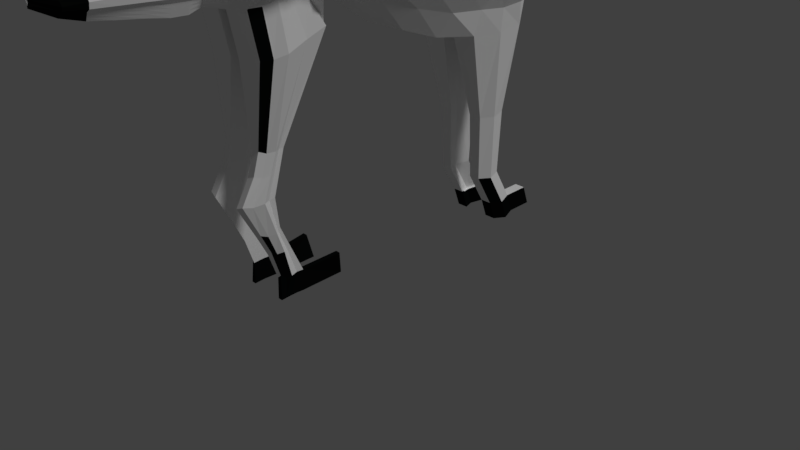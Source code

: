 # Source: wolf2.blend  (saved by Blender 2.78.0; exported with 4.5.12 LTS)
import bpy
from mathutils import Matrix  # noqa: F401  (used for matrix-valued properties, if any)

bpy.ops.wm.read_factory_settings(use_empty=True)
scene = bpy.context.scene
scene.name = 'Scene'

# ---- collections
col_collection_1 = bpy.data.collections.new('Collection 1'); scene.collection.children.link(col_collection_1)

# ---- materials (node trees are filled in below, after node groups)
mat_material_001 = bpy.data.materials.new('Material.001')
mat_material_001.alpha_threshold = 0.0
mat_material_001.use_transparent_shadow = False
mat_material_001.diffuse_color = (1.0, 1.0, 1.0, 1.0)
mat_material_001.roughness = 0.5
mat_material = bpy.data.materials.new('Material')
mat_material.alpha_threshold = 0.0
mat_material.use_transparent_shadow = False
mat_material.diffuse_color = (0.003404, 0.004242, 0.004051, 1.0)
mat_material.roughness = 0.5
mat_material_002 = bpy.data.materials.new('Material.002')
mat_material_002.alpha_threshold = 0.0
mat_material_002.use_transparent_shadow = False
mat_material_002.diffuse_color = (0.04135, 0.0758, 0.8, 1.0)
mat_material_002.roughness = 0.5
mat_material_003 = bpy.data.materials.new('Material.003')
mat_material_003.alpha_threshold = 0.0
mat_material_003.use_transparent_shadow = False
mat_material_003.diffuse_color = (0.1766, 0.1578, 0.2079, 1.0)
mat_material_003.roughness = 0.5

# ---- material node trees

# ---- world
world_world = bpy.data.worlds.new('World'); scene.world = world_world
world_world.color = (0.05088, 0.05088, 0.05088)
world_world.use_sun_shadow = False
world_world.sun_shadow_jitter_overblur = 0.0
world_world.cycles.sampling_method = 'MANUAL'

# ---- cameras
cam_camera = bpy.data.cameras.new('Camera')
cam_camera.clip_end = 100.0
cam_camera.lens = 35.0
cam_camera.sensor_width = 32.0
cam_camera.sensor_height = 18.0
cam_camera.ortho_scale = 7.314
cam_camera.dof.focus_distance = 0.0
cam_camera.dof.aperture_fstop = 128.0

# ---- lights
light_lamp = bpy.data.lights.new('Lamp', 'SUN')
light_lamp.transmission_factor = 0.0
light_lamp.cutoff_distance = 30.0
light_lamp.angle = 0.1993
light_lamp.energy = 1.0
light_lamp.shadow_buffer_clip_start = 1.001
light_lamp.shadow_soft_size = 0.1
light_lamp.shadow_cascade_max_distance = 1000.0

# ---- meshes
me_cube_001 = bpy.data.meshes.new('Cube.001')
me_cube_001.from_pydata([(1.248, -10.14, -0.8323), (2.673, -10.06, 0.3129), (1.102, 4.3, -1.932), (2.902, 4.374, 0.3129), (0.0, 4.3, -1.932), (0.0, 4.374, 0.3129), (0.0, -10.14, -0.8323), (0.0, -10.06, 0.3129), (1.102, -5.987, -1.932), (2.874, -5.914, 0.3129), (0.0, -5.914, 0.3129), (0.0, -5.987, -1.932), (0.0, 3.75, 6.842), (1.102, 3.75, 6.842), (1.099, -5.987, 2.587), (1.035, -10.14, 2.587), (0.0, -10.14, 2.587), (0.0, -5.987, 2.587), (1.102, -4.11, -3.162), (3.006, -2.927, 0.3129), (0.0, -2.927, 0.3129), (0.0, -4.11, -3.162), (1.102, -3.001, 2.587), (0.0, -3.001, 2.587), (1.102, -2.243, -3.79), (2.824, -0.77, 0.3129), (0.0, -0.77, 0.3129), (0.0, -2.243, -3.79), (1.087, -1.249, 3.311), (0.0, -1.249, 3.311), (1.485, -0.4022, -3.992), (2.256, 1.426, 0.3129), (0.0, 1.426, 0.3129), (0.0, 0.2235, -3.992), (0.7798, 0.7729, 3.523), (0.0, 0.7729, 3.523), (1.485, 2.513, -3.983), (2.304, 2.145, 0.3129), (0.0, 2.145, 0.3129), (0.0, 2.384, -3.983), (0.8065, 1.296, 3.827), (0.0, 1.296, 3.827), (1.102, 3.204, -3.042), (2.461, 2.94, 0.3129), (0.0, 2.94, 0.3129), (0.0, 3.204, -3.042), (1.085, 2.178, 4.996), (0.0, 2.178, 4.996), (2.582, -7.44, 0.3129), (0.0, -7.44, 0.3129), (0.0, -7.514, -1.035), (1.005, -7.514, -1.035), (1.014, -7.514, 2.587), (0.0, -7.514, 2.587), (2.391, -8.834, 0.342), (0.0, -8.834, 0.342), (0.0, -8.903, -0.673), (0.9542, -8.903, 2.466), (0.0, -8.903, 2.466), (1.147, -8.903, -0.8598), (2.724, -11.41, -0.09449), (1.364, -11.38, -1.324), (0.0, -11.38, -1.324), (0.0, -11.31, -0.1792), (1.095, -11.38, 2.095), (0.0, -11.38, 2.095), (2.121, -11.98, -0.2811), (0.979, -11.92, -1.184), (0.0, -11.92, -1.184), (0.0, -11.87, -0.3658), (0.979, -11.92, 1.26), (0.0, -11.92, 1.26), (0.8198, -12.43, -0.6207), (0.5377, -12.46, -1.109), (0.0, -12.46, -1.109), (0.0, -12.43, -0.604), (0.5377, -12.46, 0.3999), (0.0, -12.46, 0.3999), (0.0, -10.14, -0.8323), (1.531, -10.17, -1.049), (0.0, -8.903, -0.7742), (1.337, -8.914, -0.9777), (0.0, -11.38, -1.324), (1.454, -11.35, -1.197), (1.197, -8.208, -0.9046), (2.531, -8.135, 0.3129), (0.0, -8.135, 0.3129), (0.0, -8.208, -0.9046), (0.9966, -8.208, 2.587), (0.0, -8.208, 2.587), (0.0, 5.476, 1.101), (3.006, 5.476, 1.101), (1.102, 5.472, 0.03729), (0.0, 5.472, 0.03729), (0.0, 4.852, 8.186), (1.102, 4.852, 7.631), (1.102, 3.749, -2.49), (2.687, 3.653, 0.3129), (0.0, 3.653, 0.3129), (0.0, 3.749, -2.49), (1.102, 2.931, 6.002), (0.0, 2.931, 6.002), (0.0, 6.723, 4.572), (3.006, 6.723, 4.572), (1.102, 6.719, 3.16), (0.0, 6.719, 3.16), (0.0, 6.331, 8.154), (1.102, 6.331, 7.599), (0.0, 7.902, 5.373), (3.006, 7.902, 5.373), (1.102, 7.58, 3.961), (0.0, 7.58, 3.961), (0.0, 8.06, 7.011), (1.102, 8.06, 7.011), (0.0, 7.828, 5.332), (3.325, 7.828, 5.332), (0.0, 8.06, 7.011), (1.102, 8.06, 7.011), (0.0, 10.72, 5.049), (1.321, 8.922, 5.187), (1.102, 9.885, 3.817), (0.0, 9.885, 3.817), (0.0, 9.299, 5.187), (0.0, 8.933, 5.919), (1.102, 8.933, 5.919), (0.0, 11.47, 4.77), (1.571, 11.08, 4.672), (1.352, 10.96, 4.247), (0.0, 10.96, 4.247), (0.0, 9.877, 5.396), (1.438, 9.877, 5.396), (1.479, -10.17, 2.172), (0.0, -10.17, 2.172), (0.0, -6.019, 2.172), (0.0, 3.826, 5.59), (1.6, -6.019, 2.172), (1.643, 3.826, 5.59), (1.643, -3.033, 2.172), (0.0, -3.033, 2.172), (0.0, -1.201, 2.753), (1.548, -1.201, 2.753), (0.0, 0.8549, 2.924), (1.042, 0.8549, 2.924), (0.0, 1.417, 3.168), (1.024, 1.417, 3.168), (0.0, 2.281, 4.107), (1.374, 2.281, 4.107), (0.0, -7.546, 2.172), (1.43, -7.546, 2.172), (1.331, -8.933, 2.078), (0.0, -8.933, 2.078), (1.605, -11.41, 1.68), (0.0, -11.41, 1.68), (1.364, -11.95, 0.9626), (0.0, -11.95, 0.9626), (0.6486, -12.43, 0.233), (0.0, -12.46, 0.2165), (0.0, -8.24, 2.172), (1.404, -8.24, 2.172), (0.0, 4.928, 6.379), (1.643, 4.928, 6.379), (0.0, 3.027, 4.915), (1.629, 3.027, 4.915), (0.0, 6.362, 7.035), (2.802, 6.362, 6.665), (0.0, 7.983, 6.72), (1.643, 7.983, 6.72), (0.0, 7.983, 6.72), (1.643, 7.983, 6.72), (0.0, 8.973, 5.814), (1.249, 8.899, 5.814), (1.569, 10.08, 5.294), (0.0, 10.01, 5.368), (0.0, -10.18, 1.526), (0.0, 3.97, 3.757), (0.0, -11.42, 1.034), (0.0, -11.95, 0.5009), (0.0, -12.47, -0.06867), (0.0, 5.072, 4.546), (0.0, 6.441, 6.179), (0.0, 7.908, 6.252), (0.0, 7.908, 6.252), (0.0, 9.066, 5.61), (0.0, 10.24, 5.271), (2.03, -10.18, 1.526), (0.0, -6.029, 1.526), (2.202, -6.029, 1.526), (2.251, 3.97, 3.757), (2.317, -3.042, 1.526), (0.0, -3.042, 1.526), (0.0, -1.098, 1.905), (2.129, -1.098, 1.905), (0.0, 1.007, 2.016), (1.464, 1.007, 2.016), (0.0, 1.623, 2.176), (1.444, 1.623, 2.176), (0.0, 2.464, 2.789), (1.638, 2.464, 2.789), (0.0, -7.556, 1.526), (1.943, -7.556, 1.526), (1.803, -8.942, 1.474), (0.0, -8.942, 1.474), (2.046, -11.53, 1.118), (1.63, -12.06, 0.5856), (0.7784, -12.43, -0.06867), (0.0, -8.25, 1.526), (1.905, -8.25, 1.526), (2.317, 5.072, 4.546), (0.0, 3.198, 3.316), (1.973, 3.198, 3.316), (3.25, 6.441, 5.89), (2.317, 7.908, 6.252), (2.317, 7.908, 6.252), (1.365, 8.886, 5.61), (1.66, 10.41, 5.092), (0.0, -10.14, 0.879), (0.0, 4.156, 1.995), (0.0, -11.38, 0.387), (0.0, -11.92, 0.03879), (0.0, -12.46, -0.3541), (0.0, 5.258, 2.783), (0.0, 6.566, 5.335), (0.0, 7.889, 5.772), (0.0, 7.889, 5.772), (0.0, 9.203, 5.379), (0.0, 10.5, 5.14), (2.409, -10.14, 0.879), (0.0, -5.987, 0.879), (2.609, -5.987, 0.879), (2.565, 4.156, 1.995), (2.742, -3.001, 0.879), (0.0, -3.001, 0.879), (0.0, -0.9499, 1.069), (2.573, -0.9499, 1.069), (0.0, 1.201, 1.124), (1.891, 1.201, 1.124), (0.0, 1.868, 1.204), (1.868, 1.868, 1.204), (0.0, 2.686, 1.511), (2.011, 2.686, 1.511), (0.0, -7.514, 0.879), (2.318, -7.514, 0.879), (2.144, -8.903, 0.8706), (0.0, -8.903, 0.8706), (2.46, -11.49, 0.4717), (1.932, -12.03, 0.1235), (0.8558, -12.41, -0.3627), (0.0, -8.208, 0.879), (2.267, -8.208, 0.879), (2.742, 5.258, 2.783), (0.0, 3.41, 1.774), (2.282, 3.41, 1.774), (2.742, 6.566, 5.335), (2.742, 7.889, 5.772), (2.742, 7.889, 5.772), (1.264, 8.925, 5.379), (1.536, 10.76, 4.862), (2.206, 4.3, -0.8302), (1.951, -10.14, -0.2802), (0.0, -10.14, -0.2802), (0.0, 4.3, -0.8302), (0.0, -5.987, -0.8302), (2.14, -5.987, -0.8302), (2.213, -3.555, -1.445), (0.0, -3.555, -1.445), (0.0, -1.543, -1.759), (2.213, -1.543, -1.759), (2.208, 0.3273, -1.843), (0.0, 0.3273, -1.843), (0.0, 2.228, -1.855), (2.197, 2.228, -1.855), (2.159, 3.035, -1.385), (0.0, 3.035, -1.385), (0.0, -7.514, -0.3815), (1.878, -7.514, -0.3815), (0.0, -8.903, -0.1846), (1.735, -8.903, -0.1846), (1.975, -11.49, -0.6876), (0.0, -11.38, -0.7723), (1.556, -12.03, -0.705), (0.0, -11.92, -0.7896), (0.65, -12.46, -0.8658), (0.0, -12.46, -0.8658), (1.839, -8.208, -0.3163), (0.0, -8.208, -0.3163), (2.213, 5.437, 0.5489), (0.0, 5.437, 0.5489), (0.0, 3.664, -1.109), (2.175, 3.664, -1.109), (2.213, 6.684, 3.845), (0.0, 6.684, 3.845), (2.213, 7.704, 4.647), (0.0, 7.704, 4.647), (1.212, 9.403, 4.502), (0.0, 10.3, 4.433), (1.461, 11.02, 4.46), (0.0, 11.21, 4.509), (0.0, -5.987, -0.2791), (0.0, -3.278, -0.5867), (0.0, -1.193, -0.7435), (0.0, 0.8399, -0.7857), (0.0, 2.149, -0.7917), (0.0, 2.951, -0.5565), (0.0, -7.514, -0.0548), (0.0, -8.903, 0.05955), (0.0, -8.208, -0.02221), (0.0, 3.622, -0.4185), (2.707, 4.3, -0.2791), (2.459, -10.14, -0.004145), (0.0, -10.14, -0.004145), (0.0, 4.3, -0.2791), (2.64, -5.987, -0.2791), (2.769, -3.278, -0.5867), (2.765, -1.193, -0.7435), (2.448, 0.8399, -0.7857), (2.45, 2.149, -0.7917), (2.47, 2.951, -0.5565), (2.354, -7.514, -0.0548), (2.185, -8.903, 0.05955), (2.509, -11.49, -0.4115), (0.0, -11.38, -0.4962), (1.953, -12.03, -0.5077), (0.0, -11.92, -0.5924), (0.7061, -12.46, -0.7439), (0.0, -12.46, -0.7439), (2.313, -8.208, -0.02221), (2.769, 5.419, 0.8047), (0.0, 5.419, 0.8047), (2.582, 3.622, -0.4185), (2.769, 6.667, 4.188), (0.0, 6.667, 4.188), (2.769, 7.766, 4.989), (0.0, 7.766, 4.989), (1.266, 9.163, 4.845), (0.0, 10.51, 4.741), (1.516, 11.05, 4.566), (0.0, 11.34, 4.64), (1.658, 4.3, -1.381), (1.48, -10.14, -0.5562), (0.0, -10.14, -0.5562), (0.0, 4.3, -1.381), (1.643, -5.987, -1.381), (1.658, -3.833, -2.304), (1.658, -1.893, -2.774), (1.658, -0.1853, -2.901), (1.658, 2.306, -2.919), (1.658, 3.119, -2.213), (1.441, -7.514, -0.7082), (1.323, -8.903, -0.4288), (1.65, -11.38, -1.048), (0.0, -11.38, -1.048), (1.376, -11.92, -0.9869), (0.0, -11.92, -0.9869), (0.5939, -12.46, -0.9876), (0.0, -12.46, -0.9876), (1.406, -8.208, -0.6104), (1.658, 5.454, 0.2931), (0.0, 5.454, 0.2931), (1.658, 3.707, -1.799), (1.658, 6.702, 3.503), (0.0, 6.702, 3.503), (1.658, 7.642, 4.304), (0.0, 7.642, 4.304), (1.157, 9.644, 4.159), (0.0, 10.09, 4.125), (1.407, 10.99, 4.353), (0.0, 11.09, 4.378), (0.0, -5.987, -1.381), (0.0, -3.833, -2.304), (0.0, -1.893, -2.774), (0.0, -0.1853, -2.901), (0.0, 2.306, -2.919), (0.0, 3.119, -2.213), (0.0, -7.514, -0.7082), (0.0, -8.903, -0.4288), (0.0, -8.208, -0.6104), (0.0, 3.707, -1.799), (0.0, 5.645, 8.168), (0.0, 6.145, 2.962), (0.0, 6.14, 1.712), (1.102, 6.14, 1.712), (3.006, 6.145, 2.962), (1.102, 5.645, 7.614), (1.869, 5.697, 6.65), (0.0, 5.697, 6.731), (0.0, 5.806, 5.421), (3.25, 5.806, 5.132), (0.0, 5.959, 4.151), (2.742, 5.959, 4.151), (2.213, 6.106, 2.316), (0.0, 6.106, 2.316), (2.769, 6.088, 2.619), (0.0, 6.088, 2.619), (0.0, 6.123, 2.014), (1.658, 6.123, 2.014), (0.0, 5.327, 8.587), (0.0, 6.013, 8.079), (0.9012, 5.695, 10.42), (2.698, 6.394, 6.625), (4.248, 6.409, 5.404), (2.211, 5.712, 7.453), (0.3722, 4.3, -1.932), (0.3722, -5.987, -1.932), (0.3722, 3.75, 6.842), (0.3604, -10.14, 2.587), (0.3722, -5.987, 2.587), (0.3722, -3.001, 2.587), (0.3722, -4.11, -3.162), (0.3722, -2.243, -3.79), (0.3722, -1.249, 3.311), (0.224, 0.7729, 3.523), (0.2836, -0.4022, -3.992), (0.2836, 2.513, -3.983), (0.2408, 1.296, 3.827), (0.3722, 2.178, 4.996), (0.3722, 3.204, -3.042), (0.3538, -7.514, 2.587), (0.3555, -7.514, -1.035), (0.3582, -8.903, 2.466), (0.06191, -8.903, -0.9743), (0.3722, -11.38, -1.324), (0.3722, -11.38, 2.095), (0.4574, -11.92, -1.184), (0.4574, -11.92, 1.26), (0.464, -12.46, -1.109), (0.6486, -13.56, 0.4441), (0.2331, -12.45, 0.4756), (0.2461, -10.15, -1.066), (0.2241, -8.914, -0.9777), (0.2491, -11.39, -1.324), (0.06417, -8.208, -0.9046), (0.3451, -8.208, 2.587), (0.3722, 5.472, 0.03729), (0.3722, 4.852, 7.935), (0.3722, 3.749, -2.49), (0.3722, 2.931, 6.002), (0.3722, 6.719, 3.16), (0.3722, 6.331, 7.902), (1.378, 7.828, 5.332), (0.3722, 7.58, 3.961), (0.3722, 8.06, 7.011), (1.378, 7.828, 5.332), (0.3722, 8.06, 7.011), (0.4714, 9.905, 5.111), (0.3722, 9.885, 3.817), (0.3722, 8.933, 5.919), (0.4714, 9.128, 5.187), (0.5843, 11.29, 4.726), (0.4852, 10.96, 4.247), (0.5244, 9.877, 5.396), (0.5843, 10.88, 4.878), (0.6403, 10.04, 5.334), (0.0, -13.59, 0.6641), (0.5377, -13.59, 0.6641), (0.7111, 10.31, 5.19), (0.5686, 10.62, 5.014), (0.0, -13.57, -0.6299), (0.5347, 11.13, 4.486), (0.0, -13.59, -1.281), (0.5595, 11.21, 4.606), (0.5377, -13.59, -1.281), (0.8198, -13.57, -0.6466), (0.51, 11.04, 4.367), (0.3722, 6.14, 1.712), (0.3722, 5.645, 7.917), (2.677, 6.044, 7.461), (2.231, 6.061, 6.618), (2.231, 6.061, 6.618), (2.742, 6.566, 5.335), (4.248, 5.774, 4.646), (2.742, 5.959, 4.151), (1.765, 5.729, 6.61), (0.3722, 6.331, 7.902), (1.102, 6.331, 7.599), (0.0, 6.013, 8.079), (0.0, 6.331, 8.154), (0.9012, 5.695, 10.42), (0.3722, 6.331, 7.902), (1.102, 6.331, 7.599), (0.0, 6.331, 8.154), (1.102, 5.472, 0.03729), (0.0, 5.472, 0.03729), (2.213, 5.437, 0.5489), (1.658, 5.454, 0.2931), (0.3722, 5.472, 0.03729), (1.187, 0.5283, -7.843), (1.187, 2.0, -7.839), (0.5811, 0.5283, -7.843), (0.5811, 2.0, -7.839), (1.145, 0.6494, -10.81), (1.145, 1.914, -10.8), (0.6238, 0.6494, -10.81), (0.6238, 1.914, -10.8), (1.145, 1.536, -12.31), (1.145, 2.8, -12.3), (0.6238, 1.536, -12.31), (0.6238, 2.8, -12.3), (0.8954, 1.66, -12.31), (0.8954, 2.597, -12.3), (0.5789, 1.66, -12.31), (0.5789, 2.597, -12.3), (1.145, 1.536, -12.31), (1.145, 2.8, -12.3), (0.6238, 1.536, -12.31), (0.6238, 2.8, -12.3), (1.145, 1.88, -13.23), (1.145, 3.145, -13.22), (0.6238, 1.88, -13.23), (0.6238, 3.145, -13.22), (1.145, 4.034, -12.26), (0.6238, 4.034, -12.26), (1.145, 4.379, -13.18), (0.6238, 4.379, -13.18), (2.438, 1.749, 0.2558), (0.0, 1.749, 0.2558), (0.0, 1.267, -4.044), (0.8878, 0.9979, 3.618), (0.0, 0.9979, 3.618), (1.727, 1.006, -4.044), (1.131, 1.099, 2.988), (0.0, 1.099, 2.988), (0.0, 1.278, 2.039), (1.59, 1.278, 2.039), (2.015, 1.497, 1.107), (0.0, 1.497, 1.107), (0.0, 1.241, -1.906), (2.337, 1.241, -1.906), (0.0, 1.458, -0.8458), (2.575, 1.458, -0.8458), (1.805, 1.024, -2.967), (0.0, 1.024, -2.967), (0.5254, 1.006, -4.044), (0.3318, 0.9979, 3.618), (1.429, 1.215, -7.898), (0.8228, 1.215, -7.898), (1.386, 1.232, -10.86), (0.8656, 1.232, -10.86), (1.386, 2.118, -12.36), (0.8656, 2.118, -12.36), (1.042, 2.092, -12.36), (0.7258, 2.092, -12.36), (1.386, 2.118, -12.36), (0.8656, 2.118, -12.36), (1.386, 2.463, -13.28), (0.8656, 2.463, -13.28), (0.2491, -9.914, -2.912), (1.653, -9.934, -2.895), (1.516, -8.172, -2.241), (0.2491, -11.04, -3.112), (1.456, -11.0, -2.985), (1.831, -8.482, -1.105), (1.349, -8.155, -2.255), (0.7081, -8.482, -1.105), (0.2491, -8.172, -2.241), (0.07354, -8.155, -2.255), (0.6858, -10.41, -6.445), (1.216, -10.43, -6.429), (1.103, -10.01, -6.417), (0.6858, -11.09, -6.468), (1.019, -11.05, -6.341), (0.6858, -10.01, -6.417), (0.6858, -11.04, -8.314), (1.216, -11.06, -8.297), (1.103, -10.53, -8.25), (0.6858, -11.95, -8.401), (1.019, -11.9, -8.274), (0.6858, -10.53, -8.25), (0.6858, -10.7, -7.304), (0.6858, -11.36, -7.36), (1.019, -11.32, -7.233), (1.216, -10.72, -7.288), (1.103, -10.25, -7.26), (0.6858, -10.25, -7.26), (0.8004, -9.991, -11.74), (1.127, -10.01, -11.73), (1.014, -9.384, -11.74), (0.8004, -10.44, -11.78), (0.9304, -10.4, -11.66), (0.8004, -9.384, -11.74), (0.736, -10.37, -9.516), (0.736, -10.57, -9.725), (1.053, -10.37, -9.516), (0.736, -11.23, -9.785), (0.9689, -11.19, -9.658), (1.166, -10.59, -9.708), (0.7672, -9.878, -10.62), (1.021, -9.878, -10.62), (0.7672, -10.81, -10.65), (0.7672, -10.27, -10.6), (0.9377, -10.76, -10.52), (1.135, -10.29, -10.58), (0.7875, -10.02, -12.67), (1.001, -10.02, -12.67), (1.001, -9.409, -12.67), (0.7875, -10.47, -12.71), (1.001, -10.47, -12.71), (0.7875, -9.409, -12.67), (1.182, -7.661, -11.56), (1.001, -7.473, -12.59), (0.9682, -7.661, -11.56), (0.7874, -7.473, -12.59), (0.0, -10.7, 0.06088), (0.0, -10.77, 2.335), (1.329, -10.77, -1.084), (0.0, -10.77, -1.084), (1.065, -10.77, 2.335), (2.609, -10.8, 0.1456), (1.502, -10.78, -1.198), (0.0, -10.77, -1.084), (1.54, -10.8, 1.92), (0.0, -10.8, 1.92), (1.952, -10.92, 1.358), (0.0, -10.81, 1.274), (2.345, -10.88, 0.7117), (0.0, -10.77, 0.627), (1.889, -10.88, -0.4475), (0.0, -10.77, -0.5322), (0.0, -10.77, -0.2562), (2.402, -10.88, -0.1715), (1.584, -10.77, -0.8083), (0.0, -10.77, -0.8083), (0.2491, -10.78, -1.198), (0.37, -10.77, 2.335), (1.54, -10.49, -3.014), (0.2491, -10.49, -3.014), (1.103, -10.76, -6.457), (0.6858, -10.76, -6.457), (1.103, -11.51, -8.359), (0.6858, -11.51, -8.359), (0.6858, -11.04, -7.333), (1.103, -11.04, -7.333), (1.014, -10.22, -11.76), (0.8004, -10.22, -11.76), (1.053, -10.91, -9.756), (0.736, -10.91, -9.756), (1.021, -10.55, -10.63), (0.7672, -10.55, -10.63), (1.001, -10.25, -12.69), (0.7875, -10.25, -12.69), (2.572, -9.434, 0.3129), (0.0, -9.434, 0.3129), (0.0, -9.508, -0.8027), (0.9969, -9.508, 2.587), (0.0, -9.508, 2.587), (1.201, -9.508, -0.9046), (0.0, -9.508, -0.8027), (1.354, -9.517, -1.021), (1.415, -9.54, 2.172), (0.0, -9.54, 2.172), (0.0, -9.549, 1.526), (1.935, -9.549, 1.526), (2.308, -9.508, 0.879), (0.0, -9.508, 0.879), (0.0, -9.508, -0.2654), (1.858, -9.508, -0.2654), (0.0, -9.508, 0.003248), (2.354, -9.508, 0.003248), (1.406, -9.508, -0.5341), (0.0, -9.508, -0.5341), (0.2329, -9.519, -1.021), (0.343, -9.508, 2.587), (1.52, -9.025, -2.571), (0.2491, -9.027, -2.571), (1.087, -10.21, -6.431), (0.6858, -10.21, -6.431), (1.087, -10.78, -8.282), (0.6858, -10.78, -8.282), (0.6858, -10.47, -7.282), (1.087, -10.47, -7.282), (0.9985, -9.68, -11.74), (0.8004, -9.682, -11.74), (1.037, -10.47, -9.619), (0.736, -10.47, -9.619), (1.006, -10.07, -10.61), (0.7672, -10.07, -10.61), (0.9856, -9.705, -12.67), (0.7875, -9.707, -12.67), (0.8198, -12.91, -0.6519), (0.5377, -12.94, -1.287), (0.0, -12.94, -1.287), (0.0, -12.92, -0.6351), (0.5377, -12.94, 0.6589), (0.0, -12.94, 0.6589), (0.6486, -12.91, 0.4389), (0.0, -12.95, 0.4224), (0.0, -12.95, 0.05488), (0.7784, -12.91, 0.05488), (0.0, -12.94, -0.313), (0.8558, -12.9, -0.3216), (0.65, -12.94, -0.9725), (0.0, -12.94, -0.9725), (0.7061, -12.94, -0.8155), (0.0, -12.94, -0.8155), (0.5939, -12.94, -1.13), (0.0, -12.94, -1.13), (0.464, -12.94, -1.287), (0.8198, -14.35, -0.6166), (0.2331, -12.93, 0.7346), (0.5377, -14.37, -1.169), (0.0, -14.37, -1.169), (0.0, -14.35, -0.5998), (0.5377, -14.37, 0.5311), (0.0, -14.37, 0.5311), (0.6486, -14.34, 0.3409), (0.0, -13.6, 0.4277), (0.0, -13.6, 0.06011), (0.7784, -13.56, 0.06011), (0.0, -13.59, -0.3078), (0.8558, -13.55, -0.3164), (0.65, -13.59, -0.9673), (0.0, -13.59, -0.9673), (0.7061, -13.59, -0.8103), (0.0, -13.59, -0.8103), (0.5939, -13.59, -1.124), (0.0, -13.59, -1.124), (0.464, -13.59, -1.281), (0.6486, -15.39, 0.2414), (0.2331, -13.59, 0.7398), (0.0, -15.42, 0.4019), (0.5377, -15.42, 0.4019), (0.0, -15.4, -0.5666), (0.0, -15.42, -1.054), (0.5377, -15.42, -1.054), (0.8198, -15.39, -0.5833), (0.0, -14.38, 0.3245), (0.0, -14.38, 0.003226), (0.7784, -14.34, 0.003226), (0.0, -14.37, -0.3183), (0.8558, -14.33, -0.3269), (0.65, -14.37, -0.8947), (0.0, -14.37, -0.8947), (0.7061, -14.37, -0.7575), (0.0, -14.37, -0.7575), (0.5939, -14.37, -1.032), (0.0, -14.37, -1.032), (0.464, -14.37, -1.169), (0.8198, -16.3, -0.5507), (0.2331, -14.37, 0.6068), (0.5377, -16.33, -0.9426), (0.0, -16.33, -0.9426), (0.0, -16.31, -0.534), (0.5377, -16.33, 0.2777), (0.0, -16.33, 0.2777), (0.6486, -16.3, 0.1458), (0.0, -15.43, 0.225), (0.0, -15.43, -0.05013), (0.7784, -15.39, -0.05013), (0.0, -15.42, -0.3255), (0.8558, -15.38, -0.3341), (0.65, -15.42, -0.8191), (0.0, -15.42, -0.8191), (0.7061, -15.42, -0.7016), (0.0, -15.42, -0.7016), (0.5939, -15.42, -0.9367), (0.0, -15.42, -0.9367), (0.464, -15.42, -1.054), (0.6486, -17.11, -0.05251), (0.2331, -15.41, 0.4776), (0.0, -17.14, 0.02255), (0.5377, -17.14, 0.02255), (0.0, -17.12, -0.4783), (0.0, -17.14, -0.7305), (0.5377, -17.14, -0.7305), (0.8198, -17.12, -0.4951), (0.0, -16.34, 0.1294), (0.0, -16.34, -0.1012), (0.7784, -16.3, -0.1012), (0.0, -16.33, -0.3319), (0.8558, -16.29, -0.3405), (0.65, -16.33, -0.7456), (0.0, -16.33, -0.7456), (0.7061, -16.33, -0.6471), (0.0, -16.33, -0.6471), (0.5939, -16.33, -0.8441), (0.0, -16.33, -0.8441), (0.464, -16.33, -0.9426), (0.0, -17.73, -0.3428), (0.2331, -16.32, 0.3533), (0.0, -17.75, -0.4415), (0.0, -17.52, -0.5466), (0.0, -17.5, -0.4312), (0.0, -17.75, -0.09684), (0.0, -17.52, -0.202), (0.0, -17.72, -0.1223), (0.0, -17.15, -0.06898), (0.0, -17.16, -0.2112), (0.7784, -17.12, -0.2112), (0.0, -17.14, -0.3536), (0.8558, -17.1, -0.3622), (0.65, -17.14, -0.6089), (0.0, -17.14, -0.6089), (0.7061, -17.14, -0.5481), (0.0, -17.14, -0.5481), (0.5939, -17.14, -0.6697), (0.0, -17.14, -0.6697), (0.464, -17.14, -0.7305), (0.2331, -17.14, 0.09821), (0.0, -17.53, -0.2439), (0.0, -17.53, -0.309), (0.0, -17.72, -0.2038), (0.0, -17.52, -0.3742), (0.0, -17.71, -0.2776), (0.0, -17.75, -0.3859), (0.0, -17.52, -0.491), (0.0, -17.75, -0.358), (0.0, -17.52, -0.4632), (0.0, -17.75, -0.4137), (0.0, -17.52, -0.5188), (0.0, -17.75, -0.4415), (0.0, -17.73, -0.3261), (0.2692, -17.52, -0.1263), (0.0, -17.76, -0.1387), (0.0, -17.76, -0.2038), (0.0, -17.75, -0.269), (0.0, -17.75, -0.3859), (0.0, -17.75, -0.358), (0.0, -17.75, -0.4137), (1.296, 8.016, 6.412), (1.296, 7.936, 6.39), (1.296, 7.853, 6.384), (1.296, 7.771, 6.395), (1.296, 7.692, 6.421), (1.296, 7.62, 6.462), (1.378, 8.167, 7.092), (1.458, 8.15, 7.075), (1.531, 8.121, 7.048), (1.595, 8.083, 7.012), (1.648, 8.036, 6.968), (1.687, 7.983, 6.918), (1.711, 7.925, 6.864), (1.719, 7.865, 6.807), (1.711, 7.805, 6.75), (1.687, 7.748, 6.696), (1.648, 7.694, 6.646), (1.595, 7.648, 6.602), (1.531, 7.609, 6.566), (1.458, 7.581, 6.539), (1.378, 7.563, 6.522), (1.296, 8.111, 7.152), (1.296, 8.039, 7.193), (1.296, 7.96, 7.219), (1.296, 7.878, 7.23), (1.296, 7.795, 7.224), (1.296, 7.715, 7.202), (1.296, 7.641, 7.166), (1.296, 7.575, 7.115), (1.296, 7.521, 7.052), (1.296, 7.48, 6.98), (1.296, 7.453, 6.902), (1.296, 7.443, 6.82), (1.296, 7.448, 6.737), (1.296, 7.47, 6.657), (1.296, 7.507, 6.583), (1.296, 8.173, 7.097), (1.213, 8.167, 7.092), (1.134, 8.15, 7.075), (0.0, 7.904, 6.843), (0.0, 7.898, 6.838), (0.0, 7.891, 6.831), (0.0, 7.883, 6.824), (0.0, 7.874, 6.816), (0.0, 7.865, 6.807), (0.0, 7.856, 6.799), (0.0, 7.848, 6.79), (0.0, 7.84, 6.783), (0.0, 7.833, 6.776), (0.0, 7.827, 6.771), (1.134, 7.581, 6.539), (1.213, 7.563, 6.522), (1.796, 7.917, 6.702), (1.296, 8.224, 7.032), (1.296, 8.261, 6.957), (1.296, 8.283, 6.877), (1.296, 8.288, 6.795), (1.296, 8.278, 6.712), (1.296, 8.251, 6.634), (1.296, 8.21, 6.562), (1.296, 8.156, 6.499), (1.296, 8.09, 6.449)], [], [(337, 2, 92, 356), (656, 639, 1, 308), (603, 61, 83, 607), (655, 309, 7, 640), (138, 133, 17, 23), (420, 62, 82, 429), (614, 601, 63, 217), (298, 297, 10, 20), (407, 18, 8, 402), (312, 19, 9, 311), (660, 643, 16, 404), (406, 23, 17, 405), (148, 135, 14, 52), (648, 132, 16, 643), (162, 136, 13, 100), (134, 12, 94, 159), (135, 137, 22, 14), (409, 29, 23, 406), (313, 25, 19, 312), (408, 24, 18, 407), (299, 298, 20, 26), (139, 138, 23, 29), (141, 139, 29, 35), (300, 299, 26, 32), (411, 30, 24, 408), (314, 31, 25, 313), (410, 35, 29, 409), (137, 140, 28, 22), (532, 517, 35, 410), (528, 513, 31, 314), (30, 411, 487, 485), (527, 300, 32, 514), (520, 141, 35, 517), (140, 142, 34, 28), (145, 143, 41, 47), (302, 301, 38, 44), (415, 42, 36, 412), (316, 43, 37, 315), (414, 47, 41, 413), (519, 144, 40, 516), (435, 101, 47, 414), (328, 97, 43, 316), (434, 96, 42, 415), (306, 302, 44, 98), (161, 145, 47, 101), (144, 146, 46, 40), (133, 147, 53, 17), (158, 148, 52, 88), (405, 17, 53, 416), (297, 303, 49, 10), (402, 8, 51, 417), (311, 9, 48, 317), (647, 149, 57, 642), (157, 150, 58, 89), (431, 89, 58, 418), (305, 304, 55, 86), (607, 83, 549, 623), (325, 85, 54, 318), (217, 63, 69, 218), (420, 61, 67, 422), (609, 605, 64, 151), (620, 604, 62, 350), (618, 606, 60, 319), (622, 602, 65, 421), (423, 71, 77, 426), (321, 66, 72, 323), (151, 64, 70, 153), (319, 60, 66, 321), (421, 65, 71, 423), (350, 62, 68, 352), (324, 282, 690, 692), (73, 353, 693, 678), (352, 68, 74, 354), (422, 67, 73, 424), (218, 69, 75, 219), (153, 70, 76, 155), (428, 81, 547, 553), (659, 428, 553, 662), (644, 0, 79, 646), (604, 6, 78, 608), (419, 59, 81, 428), (641, 56, 80, 645), (317, 48, 85, 325), (417, 51, 84, 430), (303, 305, 86, 49), (416, 53, 89, 431), (147, 157, 89, 53), (149, 158, 88, 57), (392, 378, 102, 330), (384, 377, 106, 163), (401, 4, 93, 432), (310, 5, 90, 327), (229, 3, 91, 249), (403, 13, 95, 433), (134, 161, 101, 12), (310, 306, 98, 5), (401, 2, 96, 434), (307, 3, 97, 328), (403, 12, 101, 435), (146, 162, 100, 46), (330, 102, 108, 332), (163, 106, 112, 165), (394, 380, 104, 359), (388, 381, 103, 252), (464, 382, 397), (463, 379, 105, 436), (442, 117, 124, 445), (440, 113, 117, 442), (359, 104, 110, 361), (252, 103, 109, 253), (437, 107, 113, 440), (436, 105, 111, 439), (254, 115, 119, 255), (438, 108, 114, 441), (165, 112, 116, 167), (253, 109, 115, 254), (445, 124, 130, 449), (439, 111, 121, 444), (438, 109, 119, 443), (167, 116, 123, 169), (332, 108, 118, 334), (441, 114, 122, 446), (361, 110, 120, 363), (459, 447, 126, 335), (451, 172, 129, 449), (444, 121, 128, 448), (443, 119, 126, 447), (169, 123, 129, 172), (255, 119, 126, 256), (334, 118, 125, 336), (363, 120, 127, 365), (124, 170, 171, 130), (182, 169, 172, 183), (454, 183, 172, 451), (181, 167, 169, 182), (113, 166, 168, 117), (180, 165, 167, 181), (117, 168, 170, 124), (107, 164, 166, 113), (106, 377, 395, 396), (179, 163, 165, 180), (197, 209, 162, 146), (174, 208, 161, 134), (13, 136, 160, 95), (385, 384, 163, 179), (200, 206, 158, 149), (198, 205, 157, 147), (203, 153, 155, 204), (71, 154, 156, 77), (77, 156, 684, 682), (202, 151, 153, 203), (611, 609, 151, 202), (65, 152, 154, 71), (205, 201, 150, 157), (650, 200, 149, 647), (206, 199, 148, 158), (185, 198, 147, 133), (195, 197, 146, 144), (208, 196, 145, 161), (522, 195, 144, 519), (196, 194, 143, 145), (191, 193, 142, 140), (521, 192, 141, 520), (188, 191, 140, 137), (192, 190, 139, 141), (190, 189, 138, 139), (186, 188, 137, 135), (174, 134, 159, 178), (209, 187, 136, 162), (649, 173, 132, 648), (199, 186, 135, 148), (602, 610, 152, 65), (189, 185, 133, 138), (231, 227, 185, 189), (241, 228, 186, 199), (652, 215, 173, 649), (251, 229, 187, 209), (216, 174, 178, 220), (228, 230, 188, 186), (232, 231, 189, 190), (234, 232, 190, 192), (230, 233, 191, 188), (524, 234, 192, 521), (233, 235, 193, 191), (238, 236, 194, 196), (523, 237, 195, 522), (250, 238, 196, 208), (237, 239, 197, 195), (227, 240, 198, 185), (248, 241, 199, 206), (651, 242, 200, 650), (247, 243, 201, 205), (613, 611, 202, 244), (244, 202, 203, 245), (323, 72, 677, 691), (245, 203, 204, 246), (240, 247, 205, 198), (242, 248, 206, 200), (387, 385, 179, 221), (216, 250, 208, 174), (239, 251, 209, 197), (221, 179, 180, 222), (222, 180, 181, 223), (223, 181, 182, 224), (455, 225, 183, 454), (224, 182, 183, 225), (170, 213, 214, 171), (166, 211, 212, 168), (168, 212, 213, 170), (164, 210, 211, 166), (164, 466, 467, 398), (136, 187, 207, 160), (154, 176, 177, 156), (152, 175, 176, 154), (610, 612, 175, 152), (122, 224, 225, 118), (450, 118, 225, 455), (114, 223, 224, 122), (108, 222, 223, 114), (102, 221, 222, 108), (43, 97, 251, 239), (5, 98, 250, 216), (378, 387, 221, 102), (54, 85, 248, 242), (49, 86, 247, 240), (66, 245, 246, 72), (76, 426, 697, 681), (60, 244, 245, 66), (606, 613, 244, 60), (86, 55, 243, 247), (639, 54, 242, 651), (85, 48, 241, 248), (10, 49, 240, 227), (37, 43, 239, 237), (98, 44, 238, 250), (513, 37, 237, 523), (44, 38, 236, 238), (25, 31, 235, 233), (514, 32, 234, 524), (19, 25, 233, 230), (32, 26, 232, 234), (26, 20, 231, 232), (9, 19, 230, 228), (5, 216, 220, 90), (97, 3, 229, 251), (640, 7, 215, 652), (48, 9, 228, 241), (20, 10, 227, 231), (213, 255, 256, 214), (211, 253, 254, 212), (212, 254, 255, 213), (210, 252, 253, 211), (386, 388, 470, 469), (187, 229, 249, 207), (176, 218, 219, 177), (175, 217, 218, 176), (612, 614, 217, 175), (333, 293, 295, 335), (364, 294, 296, 366), (462, 457, 295, 365), (331, 291, 293, 333), (362, 292, 294, 364), (329, 289, 291, 331), (391, 389, 289, 329), (360, 290, 292, 362), (337, 257, 288, 358), (340, 376, 287, 260), (340, 260, 286, 357), (393, 390, 290, 360), (373, 375, 284, 273), (347, 274, 283, 355), (322, 280, 282, 324), (281, 323, 691, 689), (320, 278, 280, 322), (349, 277, 279, 351), (351, 279, 281, 353), (619, 615, 277, 349), (617, 616, 278, 320), (355, 283, 276, 348), (375, 374, 275, 284), (341, 262, 274, 347), (367, 373, 273, 261), (376, 372, 272, 287), (358, 288, 271, 346), (346, 271, 270, 345), (372, 371, 269, 272), (530, 370, 268, 525), (529, 526, 267, 344), (344, 267, 266, 343), (370, 369, 265, 268), (369, 368, 264, 265), (343, 266, 263, 342), (342, 263, 262, 341), (368, 367, 261, 264), (658, 339, 259, 653), (657, 654, 258, 338), (307, 257, 285, 326), (3, 307, 326, 91), (601, 617, 320, 63), (63, 320, 322, 69), (69, 322, 324, 75), (381, 391, 329, 103), (103, 329, 331, 109), (109, 331, 333, 119), (119, 333, 335, 126), (294, 334, 336, 296), (457, 459, 335, 295), (292, 332, 334, 294), (290, 330, 332, 292), (257, 307, 328, 288), (260, 287, 306, 310), (260, 310, 327, 286), (390, 392, 330, 290), (273, 284, 305, 303), (274, 317, 325, 283), (204, 155, 683, 686), (277, 319, 321, 279), (279, 321, 323, 281), (615, 618, 319, 277), (283, 325, 318, 276), (284, 275, 304, 305), (262, 311, 317, 274), (261, 273, 303, 297), (287, 272, 302, 306), (288, 328, 316, 271), (271, 316, 315, 270), (272, 269, 301, 302), (525, 268, 300, 527), (526, 528, 314, 267), (267, 314, 313, 266), (268, 265, 299, 300), (265, 264, 298, 299), (266, 313, 312, 263), (263, 312, 311, 262), (264, 261, 297, 298), (653, 259, 309, 655), (654, 656, 308, 258), (644, 657, 338, 0), (641, 6, 339, 658), (21, 11, 367, 368), (18, 342, 341, 8), (24, 343, 342, 18), (27, 21, 368, 369), (33, 27, 369, 370), (30, 344, 343, 24), (518, 529, 344, 30), (515, 33, 370, 530), (45, 39, 371, 372), (42, 346, 345, 36), (96, 358, 346, 42), (99, 45, 372, 376), (11, 50, 373, 367), (8, 341, 347, 51), (87, 56, 374, 375), (84, 355, 348, 59), (603, 619, 349, 61), (67, 351, 353, 73), (61, 349, 351, 67), (177, 219, 687, 685), (51, 347, 355, 84), (50, 87, 375, 373), (379, 393, 360, 105), (4, 340, 357, 93), (4, 99, 376, 340), (2, 337, 358, 96), (105, 360, 362, 111), (111, 362, 364, 121), (448, 462, 365, 127), (121, 364, 366, 128), (293, 363, 365, 295), (291, 361, 363, 293), (289, 359, 361, 291), (389, 394, 359, 289), (280, 352, 354, 282), (278, 350, 352, 280), (616, 620, 350, 278), (257, 337, 356, 285), (285, 356, 394, 389), (93, 357, 393, 379), (286, 327, 392, 390), (91, 326, 391, 381), (357, 286, 390, 393), (326, 285, 389, 391), (207, 249, 388, 386), (90, 220, 387, 378), (160, 207, 386, 383), (220, 178, 385, 387), (178, 159, 384, 385), (95, 160, 383, 382), (432, 93, 379, 463), (433, 95, 382, 464), (249, 91, 381, 388), (356, 92, 380, 394), (159, 94, 377, 384), (327, 90, 378, 392), (471, 469, 399, 398, 467), (466, 164, 465), (383, 466, 400), (382, 383, 400, 397), (164, 107, 397, 465), (437, 106, 475, 472), (396, 397, 476, 474), (395, 397, 396), (94, 433, 464, 377), (92, 432, 463, 380), (128, 366, 462, 448), (219, 75, 680, 687), (74, 424, 695, 679), (296, 336, 459, 457), (426, 77, 682, 697), (366, 296, 457, 462), (282, 354, 694, 690), (126, 450, 455, 256), (256, 455, 454, 214), (155, 76, 681, 683), (156, 177, 685, 684), (214, 454, 451, 171), (118, 443, 447, 125), (120, 444, 448, 127), (171, 451, 449, 130), (336, 125, 447, 459), (115, 441, 446, 119), (108, 438, 443, 118), (110, 439, 444, 120), (123, 445, 449, 129), (109, 438, 441, 115), (104, 436, 439, 110), (106, 437, 440, 112), (112, 440, 442, 116), (116, 442, 445, 123), (380, 463, 436, 104), (377, 464, 397, 395), (13, 403, 435, 100), (4, 401, 434, 99), (12, 403, 433, 94), (2, 401, 432, 92), (52, 416, 431, 88), (50, 417, 430, 87), (56, 419, 428, 80), (608, 621, 429, 82), (645, 659, 427, 78), (68, 422, 424, 74), (72, 246, 688, 677), (353, 281, 689, 693), (64, 421, 423, 70), (70, 423, 426, 76), (605, 622, 421, 64), (62, 420, 422, 68), (87, 430, 419, 56), (88, 431, 418, 57), (11, 402, 417, 50), (14, 405, 416, 52), (99, 434, 415, 45), (100, 435, 414, 46), (46, 414, 413, 40), (45, 415, 412, 39), (515, 531, 411, 33), (516, 532, 410, 34), (34, 410, 409, 28), (33, 411, 408, 27), (27, 408, 407, 21), (28, 409, 406, 22), (22, 406, 405, 14), (642, 660, 404, 15), (21, 407, 402, 11), (61, 420, 429, 83), (400, 466, 465), (400, 465, 397), (469, 470, 468, 399), (210, 164, 398, 399), (252, 210, 399, 468), (388, 252, 468, 470), (466, 383, 471, 467), (383, 386, 469, 471), (472, 475, 474, 476), (473, 472, 476), (397, 107, 473, 476), (107, 437, 472, 473), (106, 396, 474, 475), (472, 475, 479, 477), (473, 472, 477, 478), (92, 432, 484, 480), (92, 356, 483, 480), (356, 285, 482, 483), (93, 432, 484, 481), (488, 486, 490, 492), (518, 30, 485, 533), (412, 36, 486, 488), (531, 412, 488, 534), (536, 492, 496, 538), (533, 485, 489, 535), (534, 488, 492, 536), (485, 487, 491, 489), (493, 495, 499, 497), (489, 491, 495, 493), (492, 490, 494, 496), (535, 489, 493, 537), (500, 498, 502, 504), (496, 494, 498, 500), (537, 493, 497, 539), (538, 496, 500, 540), (542, 504, 508, 544), (539, 497, 501, 541), (540, 500, 504, 542), (497, 499, 503, 501), (544, 543, 505, 507), (501, 503, 507, 505), (508, 504, 510, 512), (541, 501, 505, 543), (510, 509, 511, 512), (506, 508, 512, 511), (502, 506, 511, 509), (504, 502, 509, 510), (502, 541, 543, 506), (508, 506, 543, 544), (499, 540, 542, 503), (498, 539, 541, 502), (503, 542, 544, 507), (495, 538, 540, 499), (494, 537, 539, 498), (490, 535, 537, 494), (487, 534, 536, 491), (486, 533, 535, 490), (491, 536, 538, 495), (411, 531, 534, 487), (36, 518, 533, 486), (40, 413, 532, 516), (39, 412, 531, 515), (39, 515, 530, 371), (36, 345, 529, 518), (270, 315, 528, 526), (269, 525, 527, 301), (345, 270, 526, 529), (371, 530, 525, 269), (38, 514, 524, 236), (31, 513, 523, 235), (235, 523, 522, 193), (236, 524, 521, 194), (194, 521, 520, 143), (193, 522, 519, 142), (142, 519, 516, 34), (143, 520, 517, 41), (301, 527, 514, 38), (315, 37, 513, 528), (413, 41, 517, 532), (554, 551, 550, 552), (549, 548, 558, 559), (553, 547, 557, 560), (84, 59, 550, 551), (646, 79, 546, 661), (419, 430, 554, 552), (59, 419, 552, 550), (430, 84, 551, 554), (621, 427, 545, 624), (83, 429, 548, 549), (630, 569, 565, 627), (629, 567, 561, 628), (662, 553, 560, 664), (623, 549, 559, 625), (661, 546, 556, 663), (624, 545, 555, 626), (550, 81, 551), (585, 586, 575, 578), (674, 585, 578, 670), (668, 570, 562, 665), (667, 572, 566, 666), (572, 571, 563, 566), (569, 568, 564, 565), (559, 558, 568, 569), (560, 557, 571, 572), (664, 560, 572, 667), (663, 556, 570, 668), (626, 555, 567, 629), (625, 559, 569, 630), (577, 576, 594, 595), (578, 575, 597, 599), (589, 587, 576, 577), (636, 588, 573, 632), (635, 589, 577, 631), (673, 590, 574, 669), (665, 562, 584, 671), (627, 565, 583, 633), (628, 561, 580, 634), (565, 564, 582, 583), (666, 566, 579, 672), (566, 563, 581, 579), (671, 584, 590, 673), (633, 583, 589, 635), (634, 580, 588, 636), (583, 582, 587, 589), (672, 579, 585, 674), (579, 581, 586, 585), (676, 675, 592, 591), (638, 637, 595, 594), (632, 573, 591, 638), (631, 577, 595, 637), (669, 574, 592, 675), (670, 578, 596, 676), (599, 597, 598, 600), (575, 593, 598, 597), (593, 596, 600, 598), (596, 578, 599, 600), (574, 631, 637, 592), (576, 632, 638, 594), (591, 592, 637, 638), (582, 634, 636, 587), (584, 633, 635, 590), (564, 628, 634, 582), (562, 627, 633, 584), (590, 635, 631, 574), (587, 636, 632, 576), (556, 625, 630, 570), (558, 626, 629, 568), (548, 624, 626, 558), (546, 623, 625, 556), (568, 629, 628, 564), (570, 630, 627, 562), (429, 621, 624, 548), (15, 404, 622, 605), (78, 427, 621, 608), (259, 339, 620, 616), (0, 338, 619, 603), (258, 308, 618, 615), (7, 309, 617, 601), (309, 259, 616, 617), (338, 258, 615, 619), (173, 215, 614, 612), (1, 226, 613, 606), (132, 173, 612, 610), (226, 184, 611, 613), (16, 132, 610, 602), (184, 131, 609, 611), (62, 604, 608, 82), (404, 16, 602, 622), (308, 1, 606, 618), (339, 6, 604, 620), (131, 15, 605, 609), (79, 607, 623, 546), (215, 7, 601, 614), (0, 603, 607, 79), (573, 670, 676, 591), (575, 669, 675, 593), (596, 593, 675, 676), (580, 672, 674, 588), (581, 671, 673, 586), (561, 666, 672, 580), (563, 665, 671, 581), (586, 673, 669, 575), (557, 663, 668, 571), (555, 664, 667, 567), (567, 667, 666, 561), (571, 668, 665, 563), (588, 674, 670, 573), (547, 661, 663, 557), (545, 662, 664, 555), (81, 646, 661, 547), (57, 418, 660, 642), (80, 428, 659, 645), (56, 641, 658, 374), (59, 348, 657, 644), (276, 318, 656, 654), (275, 653, 655, 304), (348, 276, 654, 657), (374, 658, 653, 275), (55, 640, 652, 243), (1, 639, 651, 226), (226, 651, 650, 184), (243, 652, 649, 201), (201, 649, 648, 150), (184, 650, 647, 131), (6, 641, 645, 78), (59, 644, 646, 81), (427, 659, 662, 545), (131, 647, 642, 15), (150, 648, 643, 58), (418, 58, 643, 660), (304, 655, 640, 55), (318, 54, 639, 656), (685, 687, 707, 705), (680, 692, 712, 456), (697, 682, 452, 717), (681, 697, 717, 453), (691, 677, 461, 711), (683, 681, 453, 425), (688, 686, 706, 708), (694, 679, 458, 714), (679, 695, 715, 458), (684, 685, 705, 704), (692, 690, 710, 712), (689, 691, 711, 709), (695, 678, 460, 715), (690, 694, 714, 710), (682, 684, 704, 452), (678, 693, 713, 460), (75, 324, 692, 680), (424, 73, 678, 695), (246, 204, 686, 688), (354, 74, 679, 694), (714, 458, 699, 734), (458, 715, 735, 699), (704, 705, 725, 724), (712, 710, 730, 732), (709, 711, 731, 729), (710, 714, 734, 730), (452, 704, 724, 702), (713, 709, 729, 733), (706, 425, 703, 726), (461, 708, 728, 696), (460, 713, 733, 698), (707, 456, 700, 727), (705, 707, 727, 725), (456, 712, 732, 700), (717, 452, 702, 737), (453, 717, 737, 701), (687, 680, 456, 707), (677, 688, 708, 461), (686, 683, 425, 706), (693, 689, 709, 713), (726, 703, 716, 746), (696, 728, 748, 723), (727, 700, 720, 747), (725, 727, 747, 745), (700, 732, 752, 720), (737, 702, 718, 757), (701, 737, 757, 719), (731, 696, 723, 751), (703, 701, 719, 716), (728, 726, 746, 748), (698, 733, 753, 722), (734, 699, 721, 754), (735, 698, 722, 755), (699, 735, 755, 721), (724, 725, 745, 744), (732, 730, 750, 752), (715, 460, 698, 735), (708, 706, 726, 728), (425, 453, 701, 703), (711, 461, 696, 731), (751, 723, 736, 771), (716, 719, 741, 743), (748, 746, 766, 768), (755, 722, 738, 775), (754, 721, 739, 774), (722, 753, 773, 738), (721, 755, 775, 739), (744, 745, 765, 764), (752, 750, 770, 772), (749, 751, 771, 769), (750, 754, 774, 770), (718, 744, 764, 742), (753, 749, 769, 773), (746, 716, 743, 766), (723, 748, 768, 736), (747, 720, 740, 767), (733, 729, 749, 753), (702, 724, 744, 718), (730, 734, 754, 750), (729, 731, 751, 749), (742, 764, 784, 758), (773, 769, 789, 793), (766, 743, 756, 786), (736, 768, 788, 763), (767, 740, 760, 787), (765, 767, 787, 785), (740, 772, 792, 760), (777, 742, 758, 796), (741, 777, 796, 759), (771, 736, 763, 791), (743, 741, 759, 756), (768, 766, 786, 788), (738, 773, 793, 762), (774, 739, 761, 794), (775, 738, 762, 795), (739, 775, 795, 761), (719, 757, 777, 741), (757, 718, 742, 777), (720, 752, 772, 740), (745, 747, 767, 765), (760, 792, 805, 780), (796, 758, 782, 810), (759, 796, 810, 781), (791, 763, 776, 804), (756, 759, 781, 783), (788, 786, 799, 801), (795, 762, 778, 808), (762, 793, 806, 778), (794, 761, 779, 807), (761, 795, 808, 779), (784, 785, 798, 797), (792, 790, 803, 805), (789, 791, 804, 802), (790, 794, 807, 803), (758, 784, 797, 782), (793, 789, 802, 806), (770, 774, 794, 790), (769, 771, 791, 789), (772, 770, 790, 792), (764, 765, 785, 784), (815, 809, 780, 805), (811, 783, 781, 810), (812, 799, 783, 811), (813, 801, 799, 812), (809, 776, 801, 813), (816, 814, 803, 807), (814, 815, 805, 803), (808, 816, 807, 779), (778, 806, 816, 808), (802, 804, 815, 814), (806, 802, 814, 816), (780, 809, 813, 800), (800, 813, 812, 798), (798, 812, 811, 797), (797, 811, 810, 782), (804, 776, 809, 815), (785, 787, 800, 798), (787, 760, 780, 800), (763, 788, 801, 776), (786, 756, 783, 799), (878, 877, 830, 831), (871, 870, 823, 824), (817, 878, 831, 832), (872, 871, 824, 825), (818, 817, 832, 833), (873, 872, 825, 826), (870, 853, 823), (819, 818, 833, 834), (874, 873, 826, 827), (820, 819, 834, 835), (875, 874, 827, 828), (821, 820, 835, 836), (876, 875, 828, 829), (822, 821, 836, 837), (877, 876, 829, 830), (869, 822, 837), (837, 836, 851, 852), (830, 829, 844, 845), (823, 853, 838), (869, 837, 852), (831, 830, 845, 846), (824, 823, 838, 839), (832, 831, 846, 847), (825, 824, 839, 840), (833, 832, 847, 848), (826, 825, 840, 841), (834, 833, 848, 849), (827, 826, 841, 842), (835, 834, 849, 850), (828, 827, 842, 843), (836, 835, 850, 851), (829, 828, 843, 844), (849, 848, 864, 865), (842, 841, 857, 858), (850, 849, 865, 866), (843, 842, 858, 859), (851, 850, 866, 867), (844, 843, 859, 860), (852, 851, 867, 868), (845, 844, 860, 861), (838, 853, 854), (869, 852, 868), (846, 845, 861, 862), (839, 838, 854, 855), (847, 846, 862, 863), (840, 839, 855, 856), (848, 847, 863, 864), (841, 840, 856, 857), (854, 853, 870), (869, 868, 822), (862, 861, 877, 878), (855, 854, 870, 871), (863, 862, 878, 817), (856, 855, 871, 872), (864, 863, 817, 818), (857, 856, 872, 873), (865, 864, 818, 819), (858, 857, 873, 874), (866, 865, 819, 820), (859, 858, 874, 875), (867, 866, 820, 821), (860, 859, 875, 876), (868, 867, 821, 822), (861, 860, 876, 877)])
me_cube_001.polygons.foreach_set('material_index', [0, 0, 0, 0, 0, 0, 0, 0, 0, 0, 0, 0, 0, 0, 0, 0, 0, 0, 0, 0, 0, 0, 0, 0, 0, 0, 0, 0, 1, 1, 0, 0, 0, 0, 0, 0, 0, 0, 0, 1, 0, 0, 0, 0, 0, 0, 0, 0, 0, 0, 0, 0, 0, 0, 0, 0, 1, 0, 0, 0, 0, 0, 0, 0, 0, 0, 0, 0, 0, 0, 0, 0, 0, 0, 0, 0, 0, 0, 0, 0, 0, 0, 0, 0, 0, 0, 0, 0, 0, 0, 0, 0, 0, 0, 0, 0, 0, 0, 0, 0, 0, 0, 0, 0, 0, 0, 0, 0, 0, 0, 0, 0, 3, 0, 0, 0, 0, 0, 0, 0, 0, 0, 0, 1, 0, 0, 1, 0, 1, 0, 1, 0, 0, 0, 0, 0, 0, 0, 0, 0, 0, 0, 0, 0, 0, 0, 0, 0, 0, 0, 0, 0, 0, 0, 0, 0, 0, 0, 0, 1, 0, 0, 0, 0, 0, 0, 0, 0, 0, 0, 0, 0, 0, 0, 0, 0, 0, 0, 0, 0, 0, 0, 0, 0, 0, 1, 0, 0, 0, 0, 0, 0, 0, 0, 0, 0, 0, 0, 0, 0, 0, 0, 0, 0, 0, 0, 0, 0, 0, 0, 0, 0, 0, 0, 0, 0, 1, 0, 0, 0, 0, 0, 0, 0, 0, 0, 0, 0, 0, 0, 0, 0, 0, 0, 0, 1, 0, 0, 0, 0, 0, 0, 0, 0, 0, 0, 0, 0, 1, 0, 3, 0, 0, 0, 0, 0, 0, 1, 0, 1, 0, 0, 0, 0, 0, 0, 0, 0, 0, 0, 0, 0, 0, 0, 0, 0, 0, 0, 0, 0, 0, 0, 0, 0, 0, 0, 0, 0, 0, 0, 0, 0, 0, 0, 0, 0, 0, 0, 0, 0, 0, 0, 0, 0, 1, 0, 1, 0, 0, 0, 0, 0, 0, 0, 0, 0, 0, 0, 0, 0, 0, 0, 0, 0, 0, 0, 0, 0, 0, 0, 0, 0, 0, 0, 0, 0, 0, 0, 0, 0, 0, 0, 0, 0, 0, 0, 0, 0, 0, 0, 0, 0, 0, 0, 0, 0, 0, 0, 0, 0, 0, 0, 0, 0, 0, 0, 0, 1, 0, 1, 0, 0, 0, 0, 0, 0, 0, 0, 0, 0, 0, 0, 0, 0, 0, 0, 0, 0, 0, 0, 0, 0, 0, 0, 0, 0, 0, 0, 0, 3, 0, 0, 0, 0, 0, 1, 0, 0, 1, 0, 1, 0, 1, 0, 0, 0, 0, 1, 0, 0, 1, 0, 0, 0, 0, 0, 0, 0, 0, 0, 0, 0, 0, 0, 0, 0, 0, 0, 0, 0, 0, 0, 0, 0, 0, 0, 0, 0, 0, 0, 0, 0, 0, 0, 0, 0, 0, 1, 0, 0, 0, 0, 0, 0, 0, 0, 0, 0, 0, 0, 1, 0, 0, 0, 1, 1, 0, 0, 0, 0, 0, 0, 0, 0, 0, 0, 0, 0, 0, 0, 0, 0, 0, 0, 0, 0, 1, 0, 0, 0, 0, 1, 0, 0, 0, 0, 1, 1, 1, 1, 0, 1, 0, 1, 0, 0, 0, 1, 0, 0, 0, 0, 0, 0, 0, 0, 1, 0, 0, 0, 0, 0, 0, 0, 0, 1, 1, 0, 0, 1, 1, 0, 0, 1, 1, 0, 0, 0, 0, 0, 0, 0, 0, 0, 0, 0, 0, 0, 1, 0, 0, 0, 0, 0, 0, 0, 0, 0, 0, 0, 0, 0, 0, 0, 1, 1, 0, 0, 1, 0, 0, 0, 0, 0, 0, 0, 0, 1, 0, 0, 0, 0, 0, 0, 1, 1, 1, 1, 1, 1, 1, 1, 1, 1, 0, 0, 0, 0, 0, 1, 0, 0, 0, 0, 0, 0, 0, 0, 0, 0, 0, 0, 0, 0, 0, 0, 0, 0, 0, 0, 0, 0, 0, 0, 0, 0, 0, 0, 0, 0, 1, 1, 0, 0, 0, 0, 0, 0, 0, 0, 0, 0, 0, 0, 0, 0, 0, 0, 0, 0, 0, 0, 0, 0, 0, 0, 0, 0, 0, 0, 0, 0, 0, 0, 0, 0, 0, 0, 0, 0, 0, 0, 0, 0, 0, 0, 0, 0, 0, 0, 0, 0, 0, 0, 0, 0, 0, 0, 0, 0, 0, 0, 0, 0, 0, 0, 0, 0, 0, 0, 0, 0, 0, 0, 0, 0, 0, 0, 0, 0, 0, 0, 0, 0, 0, 0, 0, 0, 0, 0, 0, 0, 0, 0, 0, 0, 0, 0, 0, 0, 0, 0, 0, 0, 0, 0, 0, 0, 0, 0, 0, 0, 0, 0, 0, 0, 0, 0, 1, 1, 1, 1, 1, 1, 1, 1, 1, 1, 1, 1, 1, 1, 1, 1, 0, 0, 0, 0, 1, 1, 1, 1, 1, 1, 1, 1, 1, 1, 1, 1, 1, 1, 1, 1, 1, 1, 1, 1, 0, 0, 0, 0, 0, 0, 0, 0, 0, 0, 0, 0, 0, 0, 0, 0, 1, 1, 1, 1, 0, 2, 0, 2, 0, 0, 2, 0, 0, 0, 0, 0, 0, 0, 0, 0, 0, 0, 2, 0, 0, 2, 0, 2, 0, 0, 0, 0, 0, 0, 0, 0, 0, 0, 0, 0, 0, 0, 0, 0, 2, 0, 0, 2, 0, 2, 0, 0, 2, 0, 0, 2, 0, 2, 0, 0, 0, 0, 0, 0, 0, 0, 0, 0])
me_cube_001.materials.append(mat_material_001)
me_cube_001.materials.append(mat_material)
me_cube_001.materials.append(mat_material_002)
me_cube_001.materials.append(mat_material_003)
me_cube_001.use_remesh_preserve_volume = False
me_cube_001.use_remesh_preserve_attributes = False
me_cube_001.use_mirror_vertex_groups = False
me_cube_001.update()

# ---- objects
ob_cube = bpy.data.objects.new('Cube', me_cube_001)
ob_lamp = bpy.data.objects.new('Lamp', light_lamp)
ob_camera = bpy.data.objects.new('Camera', cam_camera)

# ---- transforms, parenting, visibility, modifiers, constraints
ob_cube.location = (0.008776, 1.476, 3.836)
ob_cube.rotation_euler = (0.0, 0.0, 6.283)
ob_cube.scale = (0.2936, 0.2936, 0.2936)
ob_cube.lineart.crease_threshold = 0.0
_m = ob_cube.modifiers.new('Mirror', 'MIRROR')
_m.use_clip = True
ob_lamp.location = (4.076, 1.005, 5.904)
ob_lamp.rotation_euler = (0.6503, 0.05522, 1.866)
ob_lamp.lock_rotations_4d = False
ob_lamp.empty_display_type = 'ARROWS'
ob_lamp.color = (0.0, 0.0, 0.0, 0.0)
ob_lamp.lineart.crease_threshold = 0.0
ob_camera.location = (7.481, -6.508, 5.344)
ob_camera.rotation_euler = (1.109, 0.0, 0.8149)
ob_camera.lock_rotations_4d = False
ob_camera.empty_display_type = 'ARROWS'
ob_camera.color = (0.0, 0.0, 0.0, 0.0)
ob_camera.display_type = 'WIRE'
ob_camera.lineart.crease_threshold = 0.0

# ---- collection membership
col_collection_1.objects.link(ob_cube)
col_collection_1.objects.link(ob_lamp)
col_collection_1.objects.link(ob_camera)

# ---- scene / render settings (as saved in the file)
scene.camera = ob_camera
scene.frame_start = 1; scene.frame_end = 250; scene.frame_set(1)
scene.render.engine = 'BLENDER_EEVEE_NEXT'
scene.render.resolution_percentage = 50
scene.render.dither_intensity = 0.0
scene.cycles.use_denoising = False
scene.cycles.samples = 128
scene.cycles.sampling_pattern = 'TABULATED_SOBOL'
scene.cycles.light_sampling_threshold = 0.0
scene.cycles.use_adaptive_sampling = False
scene.cycles.use_light_tree = False
scene.cycles.blur_glossy = 0.0
scene.cycles.sample_clamp_indirect = 0.0
scene.view_settings.view_transform = 'Standard'
bpy.context.view_layer.update()
